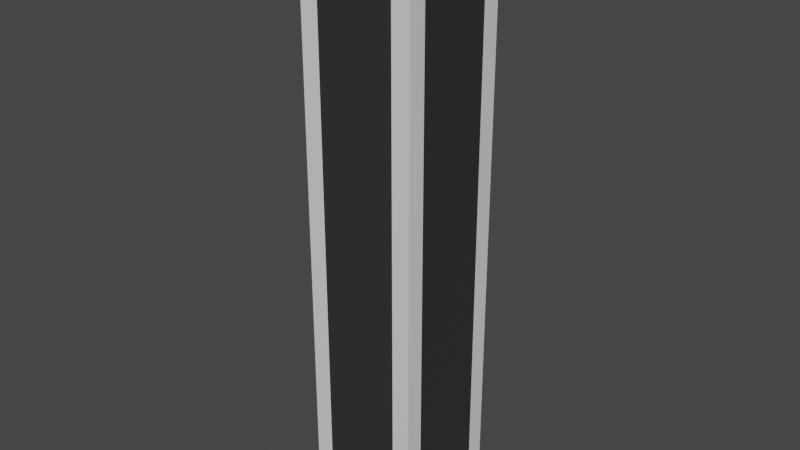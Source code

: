 # Source: basic_tower_canon_1.blend  (saved by Blender 2.80.75; exported with 4.5.12 LTS)
import bpy
from mathutils import Matrix  # noqa: F401  (used for matrix-valued properties, if any)

bpy.ops.wm.read_factory_settings(use_empty=True)
scene = bpy.context.scene
scene.name = 'Scene'

# ---- collections
col_collection = bpy.data.collections.new('Collection'); scene.collection.children.link(col_collection)

# ---- materials (node trees are filled in below, after node groups)
mat_material_001 = bpy.data.materials.new('Material.001')
mat_material_001.use_transparent_shadow = False
mat_material_002 = bpy.data.materials.new('Material.002')
mat_material_002.use_transparent_shadow = False

# ---- material node trees
mat_material_001.use_nodes = True; mat_material_001.node_tree.nodes.clear()
_N = mat_material_001.node_tree.nodes; _L = mat_material_001.node_tree.links
n0 = _N.new('ShaderNodeOutputMaterial'); n0.name = 'Material Output'; n0.location = (300, 300)
n1 = _N.new('ShaderNodeBsdfPrincipled'); n1.name = 'Principled BSDF'; n1.location = (10, 300)
n1.distribution = 'GGX'
n1.subsurface_method = 'BURLEY'
n1.inputs[3].default_value = 1.45
n1.inputs[27].default_value = (0.0, 0.0, 0.0, 1.0)
n1.inputs[28].default_value = 1.0
_L.new(n1.outputs[0], n0.inputs[0])
n0.is_active_output = True
mat_material_002.use_nodes = True; mat_material_002.node_tree.nodes.clear()
_N = mat_material_002.node_tree.nodes; _L = mat_material_002.node_tree.links
n0 = _N.new('ShaderNodeOutputMaterial'); n0.name = 'Material Output'; n0.location = (300, 300)
n1 = _N.new('ShaderNodeBsdfPrincipled'); n1.name = 'Principled BSDF'; n1.location = (10, 300)
n1.distribution = 'GGX'
n1.subsurface_method = 'BURLEY'
n1.inputs[0].default_value = (0.03082, 0.03082, 0.03082, 1.0)
n1.inputs[3].default_value = 1.45
n1.inputs[27].default_value = (0.0, 0.0, 0.0, 1.0)
n1.inputs[28].default_value = 1.0
_L.new(n1.outputs[0], n0.inputs[0])
n0.is_active_output = True

# ---- world
world_world = bpy.data.worlds.new('World'); scene.world = world_world
world_world.use_nodes = True; world_world.node_tree.nodes.clear()
_N = world_world.node_tree.nodes; _L = world_world.node_tree.links
n0 = _N.new('ShaderNodeOutputWorld'); n0.name = 'World Output'; n0.location = (300, 300)
n1 = _N.new('ShaderNodeBackground'); n1.name = 'Background'; n1.location = (10, 300)
n1.inputs[0].default_value = (0.05088, 0.05088, 0.05088, 1.0)
_L.new(n1.outputs[0], n0.inputs[0])
n0.is_active_output = True
world_world.color = (0.05088, 0.05088, 0.05088)
world_world.use_sun_shadow = False
world_world.sun_shadow_jitter_overblur = 0.0

# ---- meshes
me_cube_002 = bpy.data.meshes.new('Cube.002')
me_cube_002.from_pydata([(-0.125, 0.125, -0.425), (-0.125, -0.125, -0.425), (-0.125, 0.125, 0.875), (-0.125, -0.125, 0.875), (0.125, 0.125, -0.425), (0.125, -0.125, -0.425), (0.125, 0.125, 0.875), (0.125, -0.125, 0.875), (-0.125, 0.085, -0.385), (-0.125, -0.085, -0.385), (-0.125, -0.085, 0.835), (-0.125, 0.085, 0.835), (-0.085, 0.085, 0.875), (-0.085, -0.085, 0.875), (0.085, -0.085, 0.875), (0.085, 0.085, 0.875), (0.125, 0.085, 0.835), (0.125, -0.085, 0.835), (0.125, -0.085, -0.385), (0.125, 0.085, -0.385), (0.085, 0.085, -0.425), (0.085, -0.085, -0.425), (-0.085, -0.085, -0.425), (-0.085, 0.085, -0.425), (-0.085, 0.125, 0.835), (0.085, 0.125, 0.835), (0.085, 0.125, -0.385), (-0.085, 0.125, -0.385), (0.085, -0.125, 0.835), (-0.085, -0.125, 0.835), (-0.085, -0.125, -0.385), (0.085, -0.125, -0.385)], [], [(8, 9, 10, 11), (12, 13, 14, 15), (16, 17, 18, 19), (20, 21, 22, 23), (24, 25, 26, 27), (28, 29, 30, 31), (0, 1, 9, 8), (1, 3, 10, 9), (3, 2, 11, 10), (2, 0, 8, 11), (2, 3, 13, 12), (3, 7, 14, 13), (7, 6, 15, 14), (6, 2, 12, 15), (6, 7, 17, 16), (7, 5, 18, 17), (5, 4, 19, 18), (4, 6, 16, 19), (4, 5, 21, 20), (5, 1, 22, 21), (1, 0, 23, 22), (0, 4, 20, 23), (2, 6, 25, 24), (6, 4, 26, 25), (4, 0, 27, 26), (0, 2, 24, 27), (7, 3, 29, 28), (3, 1, 30, 29), (1, 5, 31, 30), (5, 7, 28, 31)])
me_cube_002.polygons.foreach_set('material_index', [1, 1, 1, 1, 1, 1, 0, 0, 0, 0, 0, 0, 0, 0, 0, 0, 0, 0, 0, 0, 0, 0, 0, 0, 0, 0, 0, 0, 0, 0])
_uv = me_cube_002.uv_layers.new(name='UVMap')
_uv.uv.foreach_set('vector', [0.415, 0.007692, 0.585, 0.007692, 0.585, 0.2423, 0.415, 0.2423, 0.415, 0.29, 0.585, 0.29, 0.585, 0.46, 0.415, 0.46, 0.415, 0.5077, 0.585, 0.5077, 0.585, 0.7423, 0.415, 0.7423, 0.415, 0.79, 0.585, 0.79, 0.585, 0.96, 0.415, 0.96, 0.165, 0.5077, 0.335, 0.5077, 0.335, 0.7423, 0.165, 0.7423, 0.665, 0.5077, 0.835, 0.5077, 0.835, 0.7423, 0.665, 0.7423, 0.375, 0.0, 0.625, 0.0, 0.585, 0.007692, 0.415, 0.007692, 0.625, 0.0, 0.625, 0.25, 0.585, 0.2423, 0.585, 0.007692, 0.625, 0.25, 0.375, 0.25, 0.415, 0.2423, 0.585, 0.2423, 0.375, 0.25, 0.375, 0.0, 0.415, 0.007692, 0.415, 0.2423, 0.375, 0.25, 0.625, 0.25, 0.585, 0.29, 0.415, 0.29, 0.625, 0.25, 0.625, 0.5, 0.585, 0.46, 0.585, 0.29, 0.625, 0.5, 0.375, 0.5, 0.415, 0.46, 0.585, 0.46, 0.375, 0.5, 0.375, 0.25, 0.415, 0.29, 0.415, 0.46, 0.375, 0.5, 0.625, 0.5, 0.585, 0.5077, 0.415, 0.5077, 0.625, 0.5, 0.625, 0.75, 0.585, 0.7423, 0.585, 0.5077, 0.625, 0.75, 0.375, 0.75, 0.415, 0.7423, 0.585, 0.7423, 0.375, 0.75, 0.375, 0.5, 0.415, 0.5077, 0.415, 0.7423, 0.375, 0.75, 0.625, 0.75, 0.585, 0.79, 0.415, 0.79, 0.625, 0.75, 0.625, 1.0, 0.585, 0.96, 0.585, 0.79, 0.625, 1.0, 0.375, 1.0, 0.415, 0.96, 0.585, 0.96, 0.375, 1.0, 0.375, 0.75, 0.415, 0.79, 0.415, 0.96, 0.125, 0.5, 0.375, 0.5, 0.335, 0.5077, 0.165, 0.5077, 0.375, 0.5, 0.375, 0.75, 0.335, 0.7423, 0.335, 0.5077, 0.375, 0.75, 0.125, 0.75, 0.165, 0.7423, 0.335, 0.7423, 0.125, 0.75, 0.125, 0.5, 0.165, 0.5077, 0.165, 0.7423, 0.625, 0.5, 0.875, 0.5, 0.835, 0.5077, 0.665, 0.5077, 0.875, 0.5, 0.875, 0.75, 0.835, 0.7423, 0.835, 0.5077, 0.875, 0.75, 0.625, 0.75, 0.665, 0.7423, 0.835, 0.7423, 0.625, 0.75, 0.625, 0.5, 0.665, 0.5077, 0.665, 0.7423])
me_cube_002.materials.append(mat_material_001)
me_cube_002.materials.append(mat_material_002)
me_cube_002.use_remesh_preserve_volume = False
me_cube_002.use_remesh_preserve_attributes = False
me_cube_002.use_mirror_vertex_groups = False
me_cube_002.update()

# ---- objects
ob_cube = bpy.data.objects.new('Cube', me_cube_002)

# ---- transforms, parenting, visibility, modifiers, constraints
ob_cube.location = (0.0, 0.0, 0.0)
ob_cube.lineart.crease_threshold = 0.0

# ---- collection membership
col_collection.objects.link(ob_cube)

# ---- scene / render settings (as saved in the file)
scene.frame_start = 1; scene.frame_end = 250; scene.frame_set(1)
scene.render.engine = 'BLENDER_EEVEE_NEXT'
scene.cycles.use_denoising = False
scene.cycles.samples = 128
scene.cycles.sampling_pattern = 'TABULATED_SOBOL'
scene.cycles.use_adaptive_sampling = False
scene.cycles.use_light_tree = False
scene.view_settings.view_transform = 'Filmic'
bpy.context.view_layer.update()

# ---- added for rendering (the .blend has no active camera and no usable light): camera, sun
cam_auto = bpy.data.cameras.new('AutoCamera')
cam_auto.lens = 50.0
cam_auto.sensor_width = 36.0
cam_auto.clip_end = 1000.0
ob_auto_camera = bpy.data.objects.new('AutoCamera', cam_auto)
scene.collection.objects.link(ob_auto_camera)
ob_auto_camera.location = (1.24648, -1.49578, 1.22218)
ob_auto_camera.rotation_euler = (1.09748, -7.21219e-08, 0.694738)
scene.camera = ob_auto_camera
light_auto_sun = bpy.data.lights.new('AutoSun', 'SUN')
light_auto_sun.energy = 3.0
light_auto_sun.angle = 0.0523599
ob_auto_sun = bpy.data.objects.new('AutoSun', light_auto_sun)
scene.collection.objects.link(ob_auto_sun)
ob_auto_sun.rotation_euler = (0.872665, 0.174533, 0.523599)
bpy.context.view_layer.update()
